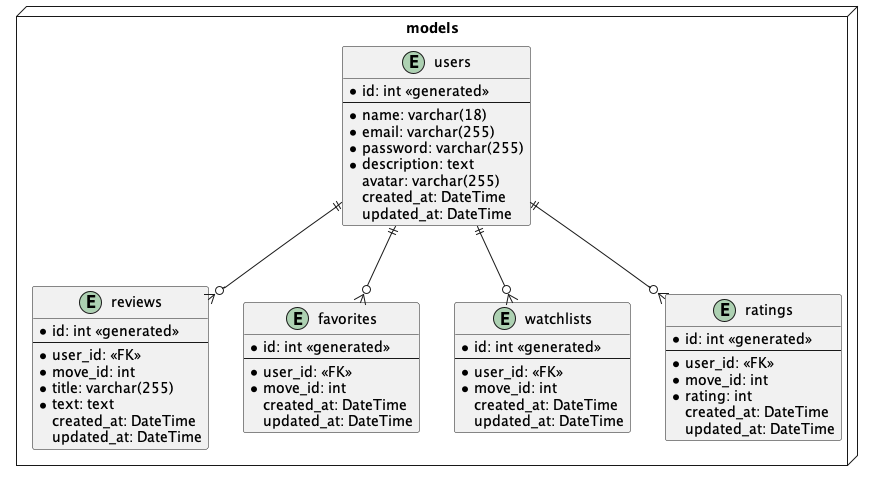

The diagram above was rendered by PlantUML. Its source (embedded in the PNG):
@startuml

package "models" <<Node>> {
    entity users {
        * id: int <<generated>>
        --
        * name: varchar(18)
        * email: varchar(255)
        * password: varchar(255)
        * description: text
        avatar: varchar(255)
        created_at: DateTime
        updated_at: DateTime
    }

    entity reviews {
        * id: int <<generated>>
        --
        * user_id: <<FK>>
        * move_id: int
        * title: varchar(255)
        * text: text
        created_at: DateTime
        updated_at: DateTime
    }

    entity favorites {
        * id: int <<generated>>
        --
        * user_id: <<FK>>
        * move_id: int
        created_at: DateTime
        updated_at: DateTime
    }

    entity watchlists {
        * id: int <<generated>>
        --
        * user_id: <<FK>>
        * move_id: int
        created_at: DateTime
        updated_at: DateTime
    }

    entity ratings {
        * id: int <<generated>>
        --
        * user_id: <<FK>>
        * move_id: int
        * rating: int
        created_at: DateTime
        updated_at: DateTime
    }
}

users ||--o{ ratings
users ||--o{ reviews
users ||--o{ favorites
users ||--o{ watchlists

@enduml